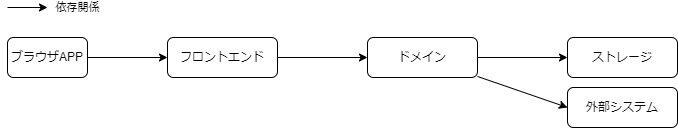

The diagram above was exported from draw.io. Its source (the exported page's mxGraphModel, read from the mxfile embedded in the PNG):
<mxGraphModel dx="979" dy="457" grid="1" gridSize="10" guides="1" tooltips="1" connect="1" arrows="1" fold="1" page="1" pageScale="1" pageWidth="827" pageHeight="1169" math="0" shadow="0">
  <root>
    <mxCell id="0" />
    <mxCell id="1" parent="0" />
    <mxCell id="6" style="edgeStyle=none;html=1;" edge="1" parent="1" source="2" target="3">
      <mxGeometry relative="1" as="geometry" />
    </mxCell>
    <mxCell id="2" value="ブラウザAPP" style="rounded=1;whiteSpace=wrap;html=1;" vertex="1" parent="1">
      <mxGeometry x="40" y="120" width="80" height="40" as="geometry" />
    </mxCell>
    <mxCell id="7" style="edgeStyle=none;html=1;" edge="1" parent="1" source="3" target="4">
      <mxGeometry relative="1" as="geometry" />
    </mxCell>
    <mxCell id="3" value="フロントエンド" style="rounded=1;whiteSpace=wrap;html=1;" vertex="1" parent="1">
      <mxGeometry x="200" y="120" width="110" height="40" as="geometry" />
    </mxCell>
    <mxCell id="8" style="edgeStyle=none;html=1;entryX=0;entryY=0.5;entryDx=0;entryDy=0;" edge="1" parent="1" source="4" target="5">
      <mxGeometry relative="1" as="geometry" />
    </mxCell>
    <mxCell id="11" style="edgeStyle=none;html=1;entryX=0;entryY=0.5;entryDx=0;entryDy=0;" edge="1" parent="1" source="4" target="10">
      <mxGeometry relative="1" as="geometry" />
    </mxCell>
    <mxCell id="4" value="ドメイン" style="rounded=1;whiteSpace=wrap;html=1;" vertex="1" parent="1">
      <mxGeometry x="400" y="120" width="110" height="40" as="geometry" />
    </mxCell>
    <mxCell id="5" value="ストレージ" style="rounded=1;whiteSpace=wrap;html=1;" vertex="1" parent="1">
      <mxGeometry x="600" y="120" width="110" height="40" as="geometry" />
    </mxCell>
    <mxCell id="9" value="依存関係" style="edgeStyle=none;html=1;" edge="1" parent="1">
      <mxGeometry x="1" y="30" relative="1" as="geometry">
        <mxPoint x="40" y="90" as="sourcePoint" />
        <mxPoint x="80" y="90" as="targetPoint" />
        <mxPoint x="30" y="30" as="offset" />
      </mxGeometry>
    </mxCell>
    <mxCell id="10" value="外部システム" style="rounded=1;whiteSpace=wrap;html=1;" vertex="1" parent="1">
      <mxGeometry x="600" y="170" width="110" height="40" as="geometry" />
    </mxCell>
  </root>
</mxGraphModel>